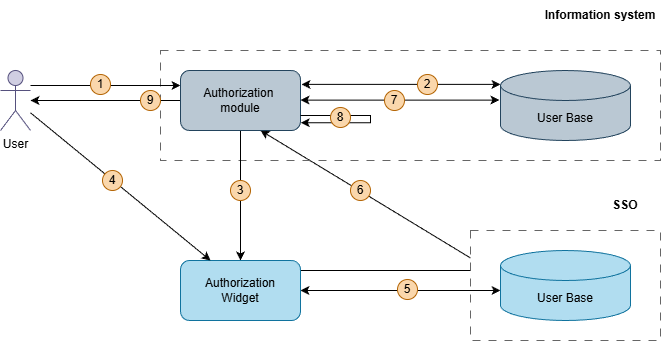

The diagram above was exported from draw.io. Its source (the exported page's mxGraphModel, read from the mxfile embedded in the PNG):
<mxGraphModel dx="817" dy="1139" grid="1" gridSize="10" guides="1" tooltips="1" connect="1" arrows="1" fold="1" page="1" pageScale="1" pageWidth="827" pageHeight="1169" math="0" shadow="0">
  <root>
    <mxCell id="0" />
    <mxCell id="1" parent="0" />
    <mxCell id="6B5VpAJOOTlivra3IrFQ-1" style="rounded=0;orthogonalLoop=1;jettySize=auto;html=1;entryX=0.2;entryY=0.727;entryDx=0;entryDy=0;entryPerimeter=0;exitX=0;exitY=0.25;exitDx=0;exitDy=0;" parent="1" source="6B5VpAJOOTlivra3IrFQ-2" target="6B5VpAJOOTlivra3IrFQ-5" edge="1">
      <mxGeometry relative="1" as="geometry">
        <mxPoint x="390" y="250" as="targetPoint" />
      </mxGeometry>
    </mxCell>
    <mxCell id="6B5VpAJOOTlivra3IrFQ-2" value="" style="rounded=0;whiteSpace=wrap;html=1;fillColor=none;dashed=1;dashPattern=8 8;strokeColor=#666666;" parent="1" vertex="1">
      <mxGeometry x="500" y="280" width="190" height="110" as="geometry" />
    </mxCell>
    <mxCell id="6B5VpAJOOTlivra3IrFQ-3" style="edgeStyle=orthogonalEdgeStyle;rounded=0;orthogonalLoop=1;jettySize=auto;html=1;entryX=0.158;entryY=0.545;entryDx=0;entryDy=0;entryPerimeter=0;startArrow=classic;startFill=1;" parent="1" source="6B5VpAJOOTlivra3IrFQ-12" target="6B5VpAJOOTlivra3IrFQ-2" edge="1">
      <mxGeometry relative="1" as="geometry" />
    </mxCell>
    <mxCell id="6B5VpAJOOTlivra3IrFQ-4" style="edgeStyle=orthogonalEdgeStyle;rounded=0;orthogonalLoop=1;jettySize=auto;html=1;entryX=0;entryY=0.364;entryDx=0;entryDy=0;entryPerimeter=0;endArrow=none;endFill=0;" parent="1" source="6B5VpAJOOTlivra3IrFQ-12" target="6B5VpAJOOTlivra3IrFQ-2" edge="1">
      <mxGeometry relative="1" as="geometry">
        <Array as="points">
          <mxPoint x="370" y="320" />
          <mxPoint x="370" y="320" />
        </Array>
      </mxGeometry>
    </mxCell>
    <mxCell id="6B5VpAJOOTlivra3IrFQ-5" value="" style="rounded=0;whiteSpace=wrap;html=1;fillColor=none;dashed=1;dashPattern=8 8;strokeColor=#666666;" parent="1" vertex="1">
      <mxGeometry x="190" y="100" width="500" height="110" as="geometry" />
    </mxCell>
    <mxCell id="6B5VpAJOOTlivra3IrFQ-6" style="edgeStyle=orthogonalEdgeStyle;rounded=0;orthogonalLoop=1;jettySize=auto;html=1;entryX=0;entryY=0.25;entryDx=0;entryDy=0;" parent="1" source="6B5VpAJOOTlivra3IrFQ-7" target="6B5VpAJOOTlivra3IrFQ-10" edge="1">
      <mxGeometry relative="1" as="geometry">
        <Array as="points">
          <mxPoint x="100" y="135" />
          <mxPoint x="100" y="135" />
        </Array>
      </mxGeometry>
    </mxCell>
    <mxCell id="6B5VpAJOOTlivra3IrFQ-7" value="User" style="shape=umlActor;verticalLabelPosition=bottom;verticalAlign=top;html=1;outlineConnect=0;fillColor=#d0cee2;strokeColor=#56517e;" parent="1" vertex="1">
      <mxGeometry x="30" y="120" width="30" height="60" as="geometry" />
    </mxCell>
    <mxCell id="6B5VpAJOOTlivra3IrFQ-8" style="edgeStyle=orthogonalEdgeStyle;rounded=0;orthogonalLoop=1;jettySize=auto;html=1;" parent="1" source="6B5VpAJOOTlivra3IrFQ-10" target="6B5VpAJOOTlivra3IrFQ-7" edge="1">
      <mxGeometry relative="1" as="geometry" />
    </mxCell>
    <mxCell id="6B5VpAJOOTlivra3IrFQ-9" style="edgeStyle=orthogonalEdgeStyle;rounded=0;orthogonalLoop=1;jettySize=auto;html=1;entryX=0.5;entryY=0;entryDx=0;entryDy=0;" parent="1" source="6B5VpAJOOTlivra3IrFQ-10" target="6B5VpAJOOTlivra3IrFQ-12" edge="1">
      <mxGeometry relative="1" as="geometry" />
    </mxCell>
    <mxCell id="6B5VpAJOOTlivra3IrFQ-10" value="&lt;div&gt;&lt;span style=&quot;background-color: transparent; color: light-dark(rgb(0, 0, 0), rgb(255, 255, 255));&quot;&gt;Authorization&amp;nbsp;&lt;/span&gt;&lt;/div&gt;&lt;div&gt;&lt;span style=&quot;background-color: transparent; color: light-dark(rgb(0, 0, 0), rgb(255, 255, 255));&quot;&gt;module&lt;/span&gt;&lt;/div&gt;" style="rounded=1;whiteSpace=wrap;html=1;fillColor=#bac8d3;strokeColor=#23445d;" parent="1" vertex="1">
      <mxGeometry x="210" y="120" width="120" height="60" as="geometry" />
    </mxCell>
    <mxCell id="6B5VpAJOOTlivra3IrFQ-11" value="User Base" style="shape=cylinder3;whiteSpace=wrap;html=1;boundedLbl=1;backgroundOutline=1;size=15;fillColor=#bac8d3;strokeColor=#23445d;" parent="1" vertex="1">
      <mxGeometry x="530" y="120" width="130" height="70" as="geometry" />
    </mxCell>
    <mxCell id="6B5VpAJOOTlivra3IrFQ-12" value="&lt;span style=&quot;color: rgb(0, 0, 0); text-align: left;&quot;&gt;Authorization&lt;/span&gt;&lt;div&gt;&lt;span style=&quot;color: rgb(0, 0, 0); text-align: left;&quot;&gt;Widget&lt;/span&gt;&lt;/div&gt;" style="rounded=1;whiteSpace=wrap;html=1;fillColor=#b1ddf0;strokeColor=#10739e;fontSize=12;" parent="1" vertex="1">
      <mxGeometry x="210" y="310" width="120" height="60" as="geometry" />
    </mxCell>
    <mxCell id="6B5VpAJOOTlivra3IrFQ-13" value="User Base" style="shape=cylinder3;whiteSpace=wrap;html=1;boundedLbl=1;backgroundOutline=1;size=15;fillColor=#b1ddf0;strokeColor=#10739e;" parent="1" vertex="1">
      <mxGeometry x="530" y="300" width="130" height="70" as="geometry" />
    </mxCell>
    <mxCell id="6B5VpAJOOTlivra3IrFQ-14" value="" style="group" parent="1" connectable="0" vertex="1">
      <mxGeometry x="132" y="220" width="20" height="20" as="geometry" />
    </mxCell>
    <mxCell id="6B5VpAJOOTlivra3IrFQ-15" style="rounded=0;orthogonalLoop=1;jettySize=auto;html=1;entryX=0.25;entryY=0;entryDx=0;entryDy=0;" parent="6B5VpAJOOTlivra3IrFQ-14" source="6B5VpAJOOTlivra3IrFQ-7" target="6B5VpAJOOTlivra3IrFQ-12" edge="1">
      <mxGeometry relative="1" as="geometry" />
    </mxCell>
    <mxCell id="6B5VpAJOOTlivra3IrFQ-16" value="4" style="ellipse;whiteSpace=wrap;html=1;aspect=fixed;fillColor=#fad7ac;strokeColor=#b46504;" parent="6B5VpAJOOTlivra3IrFQ-14" vertex="1">
      <mxGeometry width="20" height="20" as="geometry" />
    </mxCell>
    <mxCell id="6B5VpAJOOTlivra3IrFQ-17" value="" style="group;fontColor=light-dark(#793a11, #ededed);" parent="1" connectable="0" vertex="1">
      <mxGeometry x="120" y="124" width="20" height="20" as="geometry" />
    </mxCell>
    <mxCell id="6B5VpAJOOTlivra3IrFQ-18" style="rounded=0;orthogonalLoop=1;jettySize=auto;html=1;entryX=0.25;entryY=0;entryDx=0;entryDy=0;" parent="6B5VpAJOOTlivra3IrFQ-17" edge="1">
      <mxGeometry relative="1" as="geometry" />
    </mxCell>
    <mxCell id="6B5VpAJOOTlivra3IrFQ-19" value="1" style="ellipse;whiteSpace=wrap;html=1;aspect=fixed;fillColor=#fad7ac;strokeColor=#b46504;" parent="6B5VpAJOOTlivra3IrFQ-17" vertex="1">
      <mxGeometry width="20" height="20" as="geometry" />
    </mxCell>
    <mxCell id="6B5VpAJOOTlivra3IrFQ-20" value="" style="group" parent="1" connectable="0" vertex="1">
      <mxGeometry x="170" y="140" width="20" height="20" as="geometry" />
    </mxCell>
    <mxCell id="6B5VpAJOOTlivra3IrFQ-21" style="rounded=0;orthogonalLoop=1;jettySize=auto;html=1;entryX=0.25;entryY=0;entryDx=0;entryDy=0;" parent="6B5VpAJOOTlivra3IrFQ-20" edge="1">
      <mxGeometry relative="1" as="geometry" />
    </mxCell>
    <mxCell id="6B5VpAJOOTlivra3IrFQ-22" value="9" style="ellipse;whiteSpace=wrap;html=1;aspect=fixed;fillColor=#fad7ac;strokeColor=#b46504;" parent="6B5VpAJOOTlivra3IrFQ-20" vertex="1">
      <mxGeometry width="20" height="20" as="geometry" />
    </mxCell>
    <mxCell id="6B5VpAJOOTlivra3IrFQ-23" value="3" style="ellipse;whiteSpace=wrap;html=1;aspect=fixed;fillColor=#fad7ac;strokeColor=#b46504;" parent="1" vertex="1">
      <mxGeometry x="260" y="230" width="20" height="20" as="geometry" />
    </mxCell>
    <mxCell id="6B5VpAJOOTlivra3IrFQ-24" value="Information system" style="text;html=1;whiteSpace=wrap;strokeColor=none;fillColor=none;align=center;verticalAlign=middle;rounded=0;fontStyle=1" parent="1" vertex="1">
      <mxGeometry x="570" y="50" width="120" height="30" as="geometry" />
    </mxCell>
    <mxCell id="6B5VpAJOOTlivra3IrFQ-25" value="SSO" style="text;html=1;whiteSpace=wrap;strokeColor=none;fillColor=none;align=center;verticalAlign=middle;rounded=0;fontStyle=1" parent="1" vertex="1">
      <mxGeometry x="620" y="240" width="70" height="30" as="geometry" />
    </mxCell>
    <mxCell id="6B5VpAJOOTlivra3IrFQ-26" value="5" style="ellipse;whiteSpace=wrap;html=1;aspect=fixed;fillColor=#fad7ac;strokeColor=#b46504;" parent="1" vertex="1">
      <mxGeometry x="427" y="329" width="20" height="20" as="geometry" />
    </mxCell>
    <mxCell id="6B5VpAJOOTlivra3IrFQ-27" value="6" style="ellipse;whiteSpace=wrap;html=1;aspect=fixed;fillColor=#fad7ac;strokeColor=#b46504;" parent="1" vertex="1">
      <mxGeometry x="380" y="230" width="20" height="20" as="geometry" />
    </mxCell>
    <mxCell id="6B5VpAJOOTlivra3IrFQ-28" style="edgeStyle=orthogonalEdgeStyle;rounded=0;orthogonalLoop=1;jettySize=auto;html=1;entryX=-0.008;entryY=0.423;entryDx=0;entryDy=0;entryPerimeter=0;startArrow=classic;startFill=1;" parent="1" source="6B5VpAJOOTlivra3IrFQ-10" target="6B5VpAJOOTlivra3IrFQ-11" edge="1">
      <mxGeometry relative="1" as="geometry">
        <Array as="points">
          <mxPoint x="529" y="150" />
        </Array>
      </mxGeometry>
    </mxCell>
    <mxCell id="6B5VpAJOOTlivra3IrFQ-29" value="7" style="ellipse;whiteSpace=wrap;html=1;aspect=fixed;fillColor=#fad7ac;strokeColor=#b46504;" parent="1" vertex="1">
      <mxGeometry x="414" y="140" width="20" height="20" as="geometry" />
    </mxCell>
    <mxCell id="6B5VpAJOOTlivra3IrFQ-30" style="edgeStyle=orthogonalEdgeStyle;rounded=0;orthogonalLoop=1;jettySize=auto;html=1;entryX=1.002;entryY=0.87;entryDx=0;entryDy=0;entryPerimeter=0;exitX=1;exitY=0.75;exitDx=0;exitDy=0;" parent="1" source="6B5VpAJOOTlivra3IrFQ-10" target="6B5VpAJOOTlivra3IrFQ-10" edge="1">
      <mxGeometry relative="1" as="geometry">
        <Array as="points">
          <mxPoint x="400" y="165" />
          <mxPoint x="400" y="172" />
        </Array>
      </mxGeometry>
    </mxCell>
    <mxCell id="6B5VpAJOOTlivra3IrFQ-31" value="8" style="ellipse;whiteSpace=wrap;html=1;aspect=fixed;fillColor=#fad7ac;strokeColor=#b46504;" parent="1" vertex="1">
      <mxGeometry x="360" y="157" width="20" height="20" as="geometry" />
    </mxCell>
    <mxCell id="6B5VpAJOOTlivra3IrFQ-32" style="edgeStyle=orthogonalEdgeStyle;rounded=0;orthogonalLoop=1;jettySize=auto;html=1;entryX=-0.008;entryY=0.423;entryDx=0;entryDy=0;entryPerimeter=0;startArrow=classic;startFill=1;" parent="1" edge="1">
      <mxGeometry relative="1" as="geometry">
        <mxPoint x="331" y="133.86" as="sourcePoint" />
        <mxPoint x="530" y="133.86" as="targetPoint" />
        <Array as="points">
          <mxPoint x="530" y="133.86" />
        </Array>
      </mxGeometry>
    </mxCell>
    <mxCell id="6B5VpAJOOTlivra3IrFQ-33" value="2" style="ellipse;whiteSpace=wrap;html=1;aspect=fixed;fillColor=#fad7ac;strokeColor=#b46504;" parent="1" vertex="1">
      <mxGeometry x="447" y="124" width="20" height="20" as="geometry" />
    </mxCell>
  </root>
</mxGraphModel>